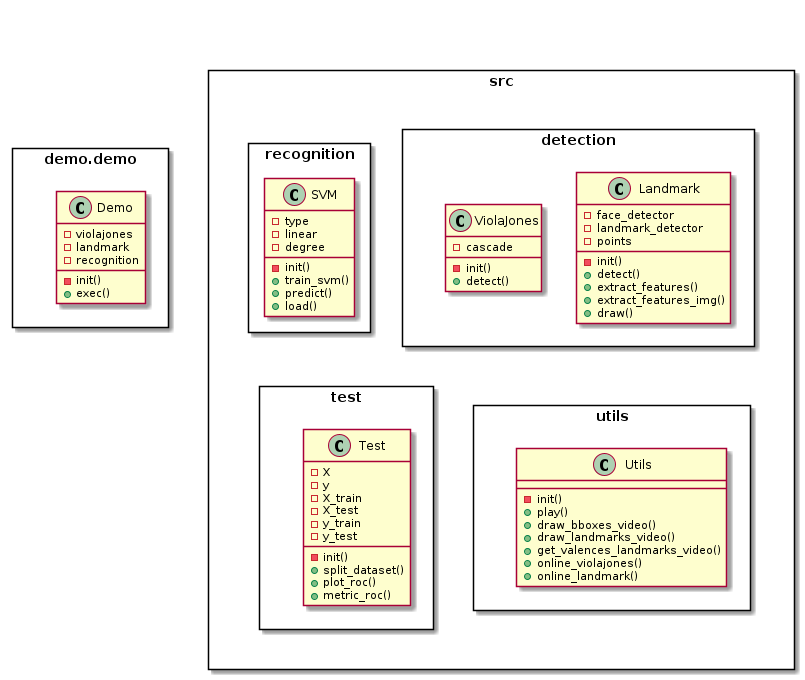

The diagram above was rendered by PlantUML. Its source (embedded in the PNG):
@startuml classes

package src <<Rectangle>> {
    package detection <<Rectangle>> {
        class Landmark {
            - face_detector
            - landmark_detector
            - points
            - init()
            + detect()
            + extract_features()
            + extract_features_img()
            + draw()
        }
        class ViolaJones {
            - cascade
            - init()
            + detect()
        }
    }

    package recognition <<Rectangle>> {
        class SVM {
            - type
            - linear
            - degree 
            - init()
            + train_svm()
            + predict()
            + load()
        }
    }

    package test <<Rectangle>> {
        class Test {
            - X
            - y
            - X_train
            - X_test
            - y_train
            - y_test
            - init()
            + split_dataset()
            + plot_roc()
            + metric_roc() 
        }
    }

    package utils <<Rectangle>> {
        class Utils {
            - init()
            + play()
            + draw_bboxes_video()
            + draw_landmarks_video()
            + get_valences_landmarks_video()
            + online_violajones()
            + online_landmark()
        }
    }
}

package demo.demo <<Rectangle>> {
    class Demo {
        - violajones
        - landmark
        - recognition
        - init()
        + exec()
    }
}

detection -[hidden]-> test
detection -[hidden]-> utils
demo.demo -[hidden]> src
@enduml